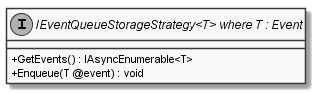

The diagram above was rendered by PlantUML. Its source (embedded in the PNG):
@startuml
skinparam monochrome true
skinparam classAttributeIconSize 0

interface "IEventQueueStorageStrategy<T> where T : Event" {
    + GetEvents() : IAsyncEnumerable<T>
    + Enqueue(T @event) : void
}

@enduml